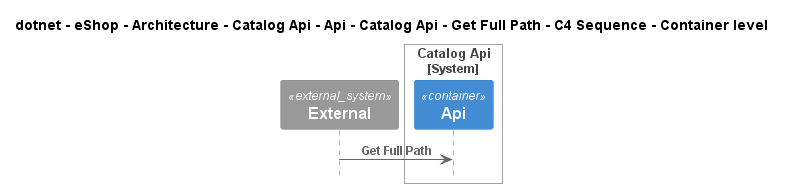

The diagram above was rendered by PlantUML. Its source (embedded in the PNG):
@startuml
!include ..\..\..\..\..\..\..\..\..\..\..\.c4s\C4_Sequence.puml

title dotnet - eShop - Architecture - Catalog Api - Api - Catalog Api - Get Full Path - C4 Sequence - Container level

System_Ext(C4InterFlow.SoftwareSystems.ExternalSystem, "External", "")

System_Boundary(dotnet.eShop.Architecture.SoftwareSystems.CatalogApi, "Catalog Api")
    Container(dotnet.eShop.Architecture.SoftwareSystems.CatalogApi.Containers.Api, "Api", "", "")
Boundary_End()

Rel(C4InterFlow.SoftwareSystems.ExternalSystem, dotnet.eShop.Architecture.SoftwareSystems.CatalogApi.Containers.Api, "Get Full Path")


@enduml